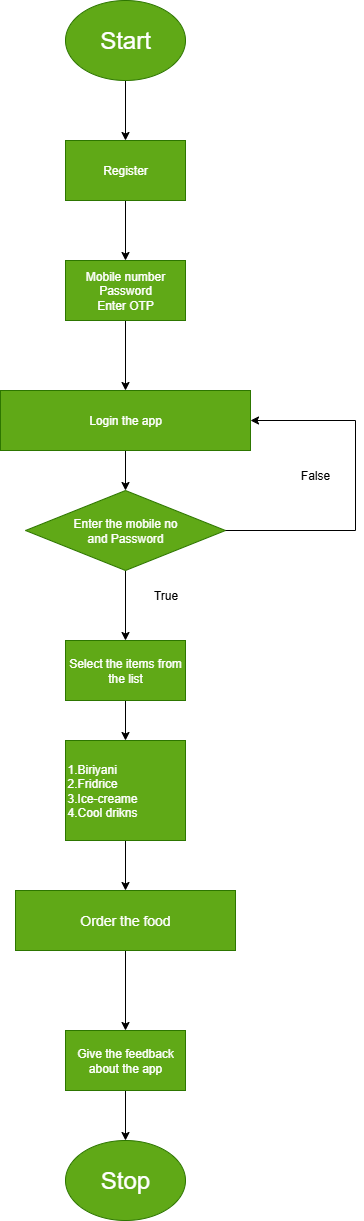

The diagram above was exported from draw.io. Its source (the exported page's mxGraphModel, read from the mxfile embedded in the PNG):
<mxGraphModel dx="1489" dy="1853" grid="1" gridSize="10" guides="1" tooltips="1" connect="1" arrows="1" fold="1" page="1" pageScale="1" pageWidth="850" pageHeight="1100" math="0" shadow="0">
  <root>
    <mxCell id="0" />
    <mxCell id="1" parent="0" />
    <mxCell id="sXhIxYlAtEm35CnbafAv-30" style="edgeStyle=orthogonalEdgeStyle;rounded=0;orthogonalLoop=1;jettySize=auto;html=1;entryX=0.5;entryY=0;entryDx=0;entryDy=0;" edge="1" parent="1" source="sXhIxYlAtEm35CnbafAv-1" target="sXhIxYlAtEm35CnbafAv-29">
      <mxGeometry relative="1" as="geometry" />
    </mxCell>
    <mxCell id="sXhIxYlAtEm35CnbafAv-1" value="&lt;font style=&quot;font-size: 24px;&quot;&gt;Start&lt;/font&gt;" style="ellipse;whiteSpace=wrap;html=1;fillColor=#60a917;fontColor=#ffffff;strokeColor=#2D7600;" vertex="1" parent="1">
      <mxGeometry x="350" y="-230" width="120" height="80" as="geometry" />
    </mxCell>
    <mxCell id="sXhIxYlAtEm35CnbafAv-38" style="edgeStyle=orthogonalEdgeStyle;rounded=0;orthogonalLoop=1;jettySize=auto;html=1;entryX=0.5;entryY=0;entryDx=0;entryDy=0;" edge="1" parent="1" source="sXhIxYlAtEm35CnbafAv-3" target="sXhIxYlAtEm35CnbafAv-7">
      <mxGeometry relative="1" as="geometry" />
    </mxCell>
    <mxCell id="sXhIxYlAtEm35CnbafAv-3" value="Mobile number&lt;div&gt;Password&lt;/div&gt;&lt;div&gt;Enter OTP&lt;/div&gt;" style="rounded=0;whiteSpace=wrap;html=1;fillColor=#60a917;fontColor=#ffffff;strokeColor=#2D7600;" vertex="1" parent="1">
      <mxGeometry x="350" y="30" width="120" height="60" as="geometry" />
    </mxCell>
    <mxCell id="sXhIxYlAtEm35CnbafAv-25" style="edgeStyle=orthogonalEdgeStyle;rounded=0;orthogonalLoop=1;jettySize=auto;html=1;entryX=0.5;entryY=0;entryDx=0;entryDy=0;" edge="1" parent="1" source="sXhIxYlAtEm35CnbafAv-6" target="sXhIxYlAtEm35CnbafAv-12">
      <mxGeometry relative="1" as="geometry" />
    </mxCell>
    <mxCell id="sXhIxYlAtEm35CnbafAv-6" value="&lt;font style=&quot;font-size: 14px;&quot;&gt;Order the food&lt;/font&gt;" style="rounded=0;whiteSpace=wrap;html=1;fillColor=#60a917;fontColor=#ffffff;strokeColor=#2D7600;" vertex="1" parent="1">
      <mxGeometry x="300" y="660" width="220" height="60" as="geometry" />
    </mxCell>
    <mxCell id="sXhIxYlAtEm35CnbafAv-40" style="edgeStyle=orthogonalEdgeStyle;rounded=0;orthogonalLoop=1;jettySize=auto;html=1;entryX=0.5;entryY=0;entryDx=0;entryDy=0;" edge="1" parent="1" source="sXhIxYlAtEm35CnbafAv-7" target="sXhIxYlAtEm35CnbafAv-37">
      <mxGeometry relative="1" as="geometry" />
    </mxCell>
    <mxCell id="sXhIxYlAtEm35CnbafAv-7" value="Login the app" style="rounded=0;whiteSpace=wrap;html=1;fillColor=#60a917;fontColor=#ffffff;strokeColor=#2D7600;" vertex="1" parent="1">
      <mxGeometry x="285" y="160" width="250" height="60" as="geometry" />
    </mxCell>
    <mxCell id="sXhIxYlAtEm35CnbafAv-23" style="edgeStyle=orthogonalEdgeStyle;rounded=0;orthogonalLoop=1;jettySize=auto;html=1;entryX=0.5;entryY=0;entryDx=0;entryDy=0;" edge="1" parent="1" source="sXhIxYlAtEm35CnbafAv-11" target="sXhIxYlAtEm35CnbafAv-6">
      <mxGeometry relative="1" as="geometry" />
    </mxCell>
    <mxCell id="sXhIxYlAtEm35CnbafAv-11" value="&lt;div style=&quot;text-align: justify;&quot;&gt;&lt;span style=&quot;background-color: transparent; color: light-dark(rgb(255, 255, 255), rgb(18, 18, 18));&quot;&gt;1.Biriyani&lt;/span&gt;&lt;/div&gt;&lt;div style=&quot;text-align: justify;&quot;&gt;2.Fridrice&lt;/div&gt;&lt;div style=&quot;text-align: justify;&quot;&gt;3.Ice-creame&lt;/div&gt;&lt;div style=&quot;text-align: justify;&quot;&gt;4.Cool drikns&lt;/div&gt;" style="rounded=0;whiteSpace=wrap;html=1;fillColor=#60a917;fontColor=#ffffff;strokeColor=#2D7600;align=left;" vertex="1" parent="1">
      <mxGeometry x="350" y="510" width="120" height="100" as="geometry" />
    </mxCell>
    <mxCell id="sXhIxYlAtEm35CnbafAv-26" style="edgeStyle=orthogonalEdgeStyle;rounded=0;orthogonalLoop=1;jettySize=auto;html=1;entryX=0.5;entryY=0;entryDx=0;entryDy=0;" edge="1" parent="1" source="sXhIxYlAtEm35CnbafAv-12" target="sXhIxYlAtEm35CnbafAv-13">
      <mxGeometry relative="1" as="geometry" />
    </mxCell>
    <mxCell id="sXhIxYlAtEm35CnbafAv-12" value="Give the feedback about the app" style="rounded=0;whiteSpace=wrap;html=1;fillColor=#60a917;fontColor=#ffffff;strokeColor=#2D7600;" vertex="1" parent="1">
      <mxGeometry x="350" y="800" width="120" height="60" as="geometry" />
    </mxCell>
    <mxCell id="sXhIxYlAtEm35CnbafAv-13" value="&lt;font style=&quot;font-size: 24px;&quot;&gt;Stop&lt;/font&gt;" style="ellipse;whiteSpace=wrap;html=1;fillColor=#60a917;fontColor=#ffffff;strokeColor=#2D7600;" vertex="1" parent="1">
      <mxGeometry x="350" y="910" width="120" height="80" as="geometry" />
    </mxCell>
    <mxCell id="sXhIxYlAtEm35CnbafAv-31" style="edgeStyle=orthogonalEdgeStyle;rounded=0;orthogonalLoop=1;jettySize=auto;html=1;entryX=0.5;entryY=0;entryDx=0;entryDy=0;" edge="1" parent="1" source="sXhIxYlAtEm35CnbafAv-29" target="sXhIxYlAtEm35CnbafAv-3">
      <mxGeometry relative="1" as="geometry" />
    </mxCell>
    <mxCell id="sXhIxYlAtEm35CnbafAv-29" value="Register" style="rounded=0;whiteSpace=wrap;html=1;fillColor=#60a917;fontColor=#ffffff;strokeColor=#2D7600;" vertex="1" parent="1">
      <mxGeometry x="350" y="-90" width="120" height="60" as="geometry" />
    </mxCell>
    <mxCell id="sXhIxYlAtEm35CnbafAv-34" style="edgeStyle=orthogonalEdgeStyle;rounded=0;orthogonalLoop=1;jettySize=auto;html=1;entryX=0.5;entryY=0;entryDx=0;entryDy=0;" edge="1" parent="1" source="sXhIxYlAtEm35CnbafAv-33" target="sXhIxYlAtEm35CnbafAv-11">
      <mxGeometry relative="1" as="geometry" />
    </mxCell>
    <mxCell id="sXhIxYlAtEm35CnbafAv-33" value="Select the items from the list" style="rounded=0;whiteSpace=wrap;html=1;fillColor=#60a917;fontColor=#ffffff;strokeColor=#2D7600;" vertex="1" parent="1">
      <mxGeometry x="350" y="410" width="120" height="60" as="geometry" />
    </mxCell>
    <mxCell id="sXhIxYlAtEm35CnbafAv-35" style="edgeStyle=orthogonalEdgeStyle;rounded=0;orthogonalLoop=1;jettySize=auto;html=1;exitX=0.5;exitY=1;exitDx=0;exitDy=0;" edge="1" parent="1" source="sXhIxYlAtEm35CnbafAv-29" target="sXhIxYlAtEm35CnbafAv-29">
      <mxGeometry relative="1" as="geometry" />
    </mxCell>
    <mxCell id="sXhIxYlAtEm35CnbafAv-39" style="edgeStyle=orthogonalEdgeStyle;rounded=0;orthogonalLoop=1;jettySize=auto;html=1;entryX=0.5;entryY=0;entryDx=0;entryDy=0;" edge="1" parent="1" source="sXhIxYlAtEm35CnbafAv-37" target="sXhIxYlAtEm35CnbafAv-33">
      <mxGeometry relative="1" as="geometry" />
    </mxCell>
    <mxCell id="sXhIxYlAtEm35CnbafAv-37" value="Enter the mobile no&lt;div&gt;and Password&lt;/div&gt;" style="rhombus;whiteSpace=wrap;html=1;fillColor=#60a917;fontColor=#ffffff;strokeColor=#2D7600;" vertex="1" parent="1">
      <mxGeometry x="310" y="260" width="200" height="80" as="geometry" />
    </mxCell>
    <mxCell id="sXhIxYlAtEm35CnbafAv-41" value="" style="endArrow=none;html=1;rounded=0;" edge="1" parent="1">
      <mxGeometry width="50" height="50" relative="1" as="geometry">
        <mxPoint x="510" y="300" as="sourcePoint" />
        <mxPoint x="640" y="300" as="targetPoint" />
      </mxGeometry>
    </mxCell>
    <mxCell id="sXhIxYlAtEm35CnbafAv-42" value="" style="endArrow=none;html=1;rounded=0;" edge="1" parent="1">
      <mxGeometry width="50" height="50" relative="1" as="geometry">
        <mxPoint x="640" y="300" as="sourcePoint" />
        <mxPoint x="640" y="190" as="targetPoint" />
      </mxGeometry>
    </mxCell>
    <mxCell id="sXhIxYlAtEm35CnbafAv-43" value="" style="endArrow=classic;html=1;rounded=0;entryX=1;entryY=0.5;entryDx=0;entryDy=0;" edge="1" parent="1" target="sXhIxYlAtEm35CnbafAv-7">
      <mxGeometry width="50" height="50" relative="1" as="geometry">
        <mxPoint x="640" y="190" as="sourcePoint" />
        <mxPoint x="620" y="180" as="targetPoint" />
        <Array as="points" />
      </mxGeometry>
    </mxCell>
    <mxCell id="sXhIxYlAtEm35CnbafAv-45" value="True" style="text;html=1;align=center;verticalAlign=middle;resizable=0;points=[];autosize=1;strokeColor=none;fillColor=none;" vertex="1" parent="1">
      <mxGeometry x="425" y="350" width="50" height="30" as="geometry" />
    </mxCell>
    <mxCell id="sXhIxYlAtEm35CnbafAv-46" value="False" style="text;html=1;align=center;verticalAlign=middle;whiteSpace=wrap;rounded=0;" vertex="1" parent="1">
      <mxGeometry x="570" y="230" width="60" height="30" as="geometry" />
    </mxCell>
  </root>
</mxGraphModel>